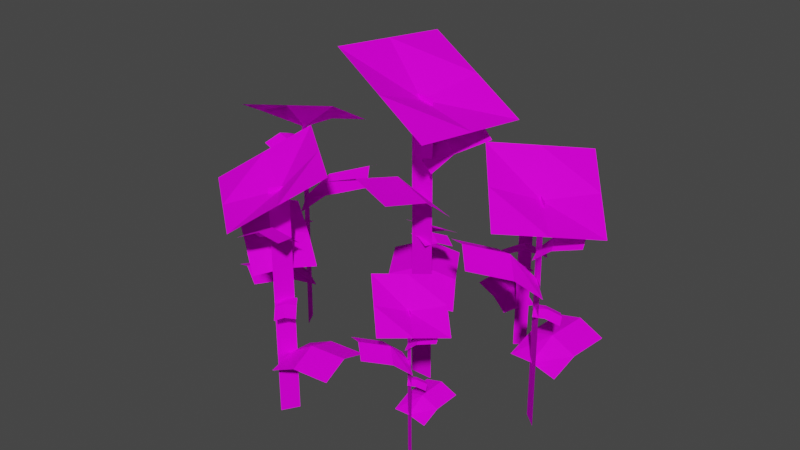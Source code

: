 # Source: Plant004.blend  (saved by Blender 3.1.7; exported with 4.5.12 LTS)
import bpy
from mathutils import Matrix  # noqa: F401  (used for matrix-valued properties, if any)

bpy.ops.wm.read_factory_settings(use_empty=True)
scene = bpy.context.scene
scene.name = 'Scene'

# ---- collections
col_collection = bpy.data.collections.new('Collection'); scene.collection.children.link(col_collection)

# ---- images (referenced by path relative to the original .blend; pixels are not part of the script)
import os
ASSET_DIR = os.environ.get("B2B_ASSET_DIR", "")  # directory of the original .blend (textures are referenced by path, not embedded)
HERE = os.path.dirname(os.path.abspath(__file__))  # packed textures are extracted next to this script under _unpacked/

def load_image(name, relpath, width, height, colorspace="sRGB"):
    """Load a texture the original file referenced (path relative to the .blend, or extracted next to this script)."""
    p = next((c for c in (os.path.join(HERE, relpath), os.path.join(ASSET_DIR, relpath)) if relpath and os.path.exists(c)), "")
    if p:
        img = bpy.data.images.load(p, check_existing=True)
        img.name = name
    else:  # same state as the original file: an image datablock whose file is absent (Cycles renders it pink)
        img = bpy.data.images.new(name, width, height)
        img.source = "FILE"
        img.filepath = "//" + (relpath or name)
    img.colorspace_settings.name = colorspace
    return img
img_t_flowers_png = load_image('T_Flowers.png', 'T_Flowers.png', 1024, 1024, 'sRGB')

# ---- materials (node trees are filled in below, after node groups)
mat_material = bpy.data.materials.new('Material')
mat_material.alpha_threshold = 0.0
mat_material.use_transparent_shadow = False
mat_material.line_color = (0.0, 0.0, 0.0, 1.0)

# ---- material node trees
mat_material.use_nodes = True; mat_material.node_tree.nodes.clear()
_N = mat_material.node_tree.nodes; _L = mat_material.node_tree.links
n0 = _N.new('ShaderNodeOutputMaterial'); n0.name = 'Material Output'; n0.location = (300, 300)
n1 = _N.new('ShaderNodeTexImage'); n1.name = 'Image Texture'; n1.location = (-279, 217)
n1.image = img_t_flowers_png
n2 = _N.new('ShaderNodeTexCoord'); n2.name = 'Texture Coordinate'; n2.location = (-463, 218)
n3 = _N.new('ShaderNodeBsdfPrincipled'); n3.name = 'Principled BSDF'; n3.location = (10, 300)
n3.distribution = 'GGX'
n3.subsurface_method = 'RANDOM_WALK_SKIN'
n3.inputs[2].default_value = 0.7699
n3.inputs[3].default_value = 1.45
n3.inputs[13].default_value = 0.05152
n3.inputs[27].default_value = (0.0, 0.0, 0.0, 1.0)
n3.inputs[28].default_value = 1.0
_L.new(n3.outputs[0], n0.inputs[0])
_L.new(n2.outputs[2], n1.inputs[0])
_L.new(n1.outputs[0], n3.inputs[0])
_L.new(n1.outputs[1], n3.inputs[4])
n0.is_active_output = True

# ---- world
world_world = bpy.data.worlds.new('World'); scene.world = world_world
world_world.use_nodes = True; world_world.node_tree.nodes.clear()
_N = world_world.node_tree.nodes; _L = world_world.node_tree.links
n0 = _N.new('ShaderNodeOutputWorld'); n0.name = 'World Output'; n0.location = (300, 300)
n1 = _N.new('ShaderNodeBackground'); n1.name = 'Background'; n1.location = (10, 300)
n1.inputs[0].default_value = (0.05088, 0.05088, 0.05088, 1.0)
_L.new(n1.outputs[0], n0.inputs[0])
n0.is_active_output = True
world_world.color = (0.05088, 0.05088, 0.05088)
world_world.use_sun_shadow = False
world_world.sun_shadow_jitter_overblur = 0.0

# ---- meshes
me_plane_028 = bpy.data.meshes.new('Plane.028')
me_plane_028.from_pydata([(0.2269, -0.2702, 0.1913), (0.2065, -0.2421, 0.1945), (0.1918, -0.2963, 0.2042), (0.1714, -0.2682, 0.2073), (0.219, -0.2548, 0.1987), (0.1822, -0.2817, 0.2085), (0.2077, -0.2844, 0.2027), (0.1874, -0.2563, 0.2059), (0.1999, -0.269, 0.2102), (0.1744, -0.2709, -0.005878), (0.2011, -0.2901, -0.005878), (0.1723, -0.2737, 0.4064), (0.1991, -0.2929, 0.4064), (0.1734, -0.2723, 0.219), (0.2001, -0.2915, 0.219), (0.08534, -0.2993, 0.4707), (0.1916, -0.4049, 0.3908), (0.1987, -0.1739, 0.4557), (0.305, -0.2795, 0.3758), (0.1385, -0.3521, 0.4307), (0.2518, -0.2267, 0.4157), (0.142, -0.2366, 0.4632), (0.2483, -0.3422, 0.3833), (0.1844, -0.2825, 0.3998), (0.06576, -0.3508, 0.3161), (0.1504, -0.4117, 0.3161), (0.1386, -0.2527, 0.256), (0.2232, -0.3136, 0.256), (0.1121, -0.3769, 0.3345), (0.184, -0.2808, 0.2638), (0.1116, -0.2908, 0.293), (0.1962, -0.3517, 0.293), (0.158, -0.3169, 0.3114), (0.2725, -0.2916, 0.3531), (0.2513, -0.2292, 0.3531), (0.1989, -0.3153, 0.3151), (0.1778, -0.2528, 0.3151), (0.2582, -0.2611, 0.3647), (0.1859, -0.2841, 0.32), (0.2268, -0.3056, 0.3385), (0.2057, -0.2431, 0.3385), (0.2126, -0.2751, 0.3501), (0.235, -0.1601, 0.1224), (0.1425, -0.1581, 0.1273), (0.2294, -0.278, 0.09557), (0.1369, -0.276, 0.1004), (0.1889, -0.1604, 0.142), (0.1825, -0.2786, 0.1055), (0.2313, -0.23, 0.118), (0.1388, -0.228, 0.1229), (0.1852, -0.2304, 0.1375), (0.04401, 0.06708, 0.3767), (-0.02076, 0.08854, 0.383), (0.01807, -0.01476, 0.402), (-0.0467, 0.006703, 0.4082), (0.0138, 0.08269, 0.3913), (-0.01405, -0.002374, 0.4106), (0.02987, 0.02248, 0.3992), (-0.03489, 0.04395, 0.4054), (-0.0003333, 0.0381, 0.4138), (-0.03891, 0.005812, -0.01055), (0.02572, 0.005812, -0.01055), (-0.03891, -0.000991, 0.7992), (0.02572, -0.000991, 0.7992), (-0.03891, 0.002411, 0.4311), (0.02572, 0.002411, 0.4311), (-0.1482, -0.1417, 0.9255), (0.1423, -0.1882, 0.7686), (-0.1114, 0.1884, 0.8959), (0.1792, 0.1419, 0.739), (-0.002921, -0.1649, 0.847), (0.03389, 0.1652, 0.8175), (-0.1298, 0.02334, 0.9107), (0.1607, -0.02311, 0.7538), (-0.009608, -0.001211, 0.7862), (-0.1204, -0.2462, 0.6219), (0.08437, -0.2462, 0.6219), (-0.1169, -0.006225, 0.5037), (0.08788, -0.006225, 0.5037), (-0.01647, -0.2346, 0.6579), (-0.01221, 0.001111, 0.519), (-0.1161, -0.09793, 0.5765), (0.08863, -0.09793, 0.5765), (-0.01221, -0.08636, 0.6126), (0.1412, 0.08533, 0.6945), (0.03591, 0.1606, 0.6945), (0.05117, -0.03679, 0.6198), (-0.05414, 0.03852, 0.6198), (0.08352, 0.1176, 0.7173), (-0.00536, -0.002068, 0.6295), (0.08451, 0.01066, 0.6659), (-0.0208, 0.08596, 0.6659), (0.02681, 0.04292, 0.6887), (-0.06942, 0.252, 0.2415), (-0.2192, 0.149, 0.251), (0.057, 0.05769, 0.1887), (-0.09276, -0.04527, 0.1982), (-0.1425, 0.1985, 0.2798), (-0.0171, 0.002844, 0.2082), (0.004969, 0.1363, 0.2328), (-0.1448, 0.0333, 0.2423), (-0.0681, 0.08284, 0.2711), (-0.1479, -0.3944, 0.2952), (-0.1069, -0.36, 0.3001), (-0.1918, -0.3433, 0.315), (-0.1507, -0.309, 0.3199), (-0.125, -0.3807, 0.3067), (-0.1703, -0.327, 0.3218), (-0.1718, -0.3666, 0.3128), (-0.1308, -0.3322, 0.3177), (-0.1489, -0.3528, 0.3243), (-0.1546, -0.3138, -0.008497), (-0.1812, -0.3569, -0.008497), (-0.1591, -0.311, 0.6265), (-0.1857, -0.3541, 0.6265), (-0.1568, -0.3124, 0.3378), (-0.1835, -0.3555, 0.3378), (-0.2079, -0.1801, 0.7255), (-0.3587, -0.3547, 0.6025), (-0.002904, -0.3407, 0.7023), (-0.1537, -0.5154, 0.5793), (-0.2833, -0.2674, 0.664), (-0.07828, -0.4281, 0.6408), (-0.1054, -0.2604, 0.7139), (-0.2562, -0.4351, 0.5909), (-0.1713, -0.3305, 0.6163), (-0.289, -0.1556, 0.4874), (-0.3735, -0.2922, 0.4874), (-0.1304, -0.2568, 0.3948), (-0.2149, -0.3934, 0.3948), (-0.3242, -0.2297, 0.5157), (-0.1687, -0.3297, 0.4068), (-0.1919, -0.2195, 0.4519), (-0.2763, -0.3561, 0.4519), (-0.227, -0.2936, 0.4801), (-0.1758, -0.4667, 0.5444), (-0.08213, -0.4275, 0.5444), (-0.2201, -0.3563, 0.4858), (-0.1265, -0.3171, 0.4858), (-0.1305, -0.4416, 0.5623), (-0.1736, -0.3329, 0.4934), (-0.2022, -0.3981, 0.5219), (-0.1086, -0.3589, 0.5219), (-0.1569, -0.3729, 0.5398), (0.02222, -0.3949, 0.1891), (0.01528, -0.2526, 0.1966), (-0.1595, -0.3992, 0.1477), (-0.1664, -0.2568, 0.1552), (0.01671, -0.3242, 0.2192), (-0.1655, -0.3271, 0.1631), (-0.08564, -0.3969, 0.1823), (-0.09257, -0.2545, 0.1898), (-0.09114, -0.3261, 0.2124), (-0.4909, 0.02395, 0.2892), (-0.481, -0.02752, 0.294), (-0.4263, 0.03729, 0.3086), (-0.4164, -0.01418, 0.3134), (-0.49, -0.002158, 0.3004), (-0.4225, 0.01111, 0.3152), (-0.4557, 0.03122, 0.3065), (-0.4458, -0.02025, 0.3112), (-0.4548, 0.005109, 0.3177), (-0.4187, -0.008627, -0.008346), (-0.443, 0.03469, -0.008346), (-0.4141, -0.006072, 0.6138), (-0.4384, 0.03725, 0.6138), (-0.4164, -0.007349, 0.331), (-0.4407, 0.03597, 0.331), (-0.2788, -0.02649, 0.7108), (-0.3567, 0.1857, 0.5902), (-0.5139, -0.1257, 0.6881), (-0.5918, 0.08644, 0.5675), (-0.3178, 0.0796, 0.6505), (-0.5529, -0.01965, 0.6278), (-0.3963, -0.07612, 0.6995), (-0.4743, 0.1361, 0.5789), (-0.425, 0.01365, 0.6038), (-0.2192, 0.03137, 0.4776), (-0.2961, 0.1686, 0.4776), (-0.3814, -0.05636, 0.3868), (-0.4582, 0.08088, 0.3868), (-0.266, 0.09667, 0.5053), (-0.4256, 0.01104, 0.3985), (-0.3202, -0.02143, 0.4427), (-0.397, 0.1158, 0.4427), (-0.3669, 0.04388, 0.4704), (-0.5396, 0.08226, 0.5334), (-0.5506, -0.0166, 0.5334), (-0.424, 0.06775, 0.476), (-0.4349, -0.03112, 0.476), (-0.5396, 0.03147, 0.5509), (-0.426, 0.01682, 0.4834), (-0.4683, 0.07229, 0.5113), (-0.4792, -0.02658, 0.5113), (-0.4683, 0.02149, 0.5289), (-0.5722, -0.1215, 0.1853), (-0.447, -0.1832, 0.1926), (-0.4895, 0.03619, 0.1447), (-0.3642, -0.02555, 0.152), (-0.509, -0.1504, 0.2147), (-0.4249, 0.007107, 0.1598), (-0.5226, -0.02819, 0.1786), (-0.3974, -0.08992, 0.1859), (-0.4594, -0.05712, 0.2081), (0.3992, 0.0303, 0.2952), (0.372, 0.07635, 0.3001), (0.3417, -0.00472, 0.315), (0.3145, 0.04133, 0.3199), (0.3894, 0.05509, 0.3067), (0.3291, 0.01915, 0.3218), (0.3679, 0.01122, 0.3128), (0.3406, 0.05727, 0.3177), (0.358, 0.03601, 0.3243), (0.3186, 0.03679, -0.008497), (0.3568, 0.003501, -0.008497), (0.3151, 0.03277, 0.6265), (0.3533, -0.0005213, 0.6265), (0.3169, 0.03478, 0.3378), (0.3551, 0.00149, 0.3378), (0.178, 0.005874, 0.7255), (0.3258, -0.1712, 0.6025), (0.3698, 0.1821, 0.7023), (0.5177, 0.004932, 0.5793), (0.2519, -0.08269, 0.664), (0.4437, 0.09349, 0.6408), (0.2739, 0.09397, 0.7139), (0.4217, -0.08316, 0.5909), (0.3323, 0.01755, 0.6163), (0.1406, -0.0702, 0.4874), (0.2617, -0.1757, 0.4874), (0.2663, 0.06984, 0.3948), (0.3874, -0.03564, 0.3948), (0.208, -0.1169, 0.5157), (0.332, 0.02026, 0.4068), (0.2195, 0.01523, 0.4519), (0.3406, -0.09024, 0.4519), (0.2869, -0.03145, 0.4801), (0.4661, -0.00899, 0.5444), (0.4426, 0.08978, 0.5444), (0.3499, -0.0348, 0.4858), (0.3265, 0.06397, 0.4858), (0.4486, 0.03981, 0.5623), (0.3344, 0.01485, 0.4934), (0.3941, -0.02392, 0.5219), (0.3706, 0.07485, 0.5219), (0.3766, 0.02488, 0.5398), (0.4274, 0.198, 0.1891), (0.2858, 0.2143, 0.1966), (0.402, 0.01805, 0.1477), (0.2605, 0.03434, 0.1552), (0.3567, 0.2041, 0.2192), (0.33, 0.0238, 0.1631), (0.4117, 0.09131, 0.1823), (0.2702, 0.1076, 0.1898), (0.341, 0.09737, 0.2124), (-0.2106, 0.2816, 0.1255), (-0.2159, 0.2594, 0.1275), (-0.1825, 0.2753, 0.1339), (-0.1879, 0.2531, 0.136), (-0.2149, 0.2711, 0.1304), (-0.1857, 0.2642, 0.1368), (-0.1953, 0.2782, 0.133), (-0.2006, 0.2559, 0.1351), (-0.1996, 0.2676, 0.1379), (-0.1878, 0.2557, -0.004218), (-0.1896, 0.2772, -0.004218), (-0.1855, 0.2559, 0.2669), (-0.1873, 0.2774, 0.2669), (-0.1866, 0.2558, 0.1437), (-0.1885, 0.2773, 0.1437), (-0.1355, 0.2234, 0.3092), (-0.1282, 0.3216, 0.2567), (-0.2466, 0.2264, 0.2993), (-0.2394, 0.3246, 0.2468), (-0.1318, 0.2725, 0.2829), (-0.243, 0.2755, 0.273), (-0.1911, 0.2249, 0.3042), (-0.1838, 0.3231, 0.2517), (-0.1863, 0.2657, 0.2625), (-0.1014, 0.2356, 0.2075), (-0.1072, 0.3039, 0.2075), (-0.1816, 0.23, 0.168), (-0.1873, 0.2983, 0.168), (-0.1082, 0.27, 0.2196), (-0.187, 0.2647, 0.1731), (-0.151, 0.2329, 0.1923), (-0.1568, 0.3012, 0.1923), (-0.1578, 0.2672, 0.2044), (-0.2194, 0.3135, 0.2319), (-0.2415, 0.2763, 0.2319), (-0.1761, 0.2869, 0.2069), (-0.1983, 0.2497, 0.2069), (-0.2285, 0.2934, 0.2395), (-0.1861, 0.2671, 0.2101), (-0.1929, 0.2967, 0.2223), (-0.215, 0.2595, 0.2223), (-0.202, 0.2766, 0.2299), (-0.269, 0.2385, 0.08017), (-0.2305, 0.1915, 0.08335), (-0.2078, 0.2862, 0.0625), (-0.1692, 0.2392, 0.06568), (-0.2492, 0.2157, 0.093), (-0.1874, 0.263, 0.06904), (-0.2325, 0.2666, 0.07727), (-0.194, 0.2196, 0.08045), (-0.2126, 0.2438, 0.0901), (0.1233, 0.3395, 0.2144), (0.086, 0.3284, 0.2179), (0.1379, 0.2928, 0.2288), (0.1006, 0.2816, 0.2323), (0.1041, 0.3369, 0.2227), (0.1188, 0.2881, 0.2337), (0.1312, 0.314, 0.2272), (0.09396, 0.3029, 0.2307), (0.112, 0.3115, 0.2355), (0.1045, 0.2838, -0.006459), (0.1347, 0.3049, -0.006459), (0.1068, 0.2806, 0.4552), (0.137, 0.3017, 0.4552), (0.1057, 0.2822, 0.2454), (0.1359, 0.3033, 0.2454), (0.1017, 0.1791, 0.5272), (0.2526, 0.2523, 0.4378), (0.01105, 0.3454, 0.5104), (0.162, 0.4186, 0.4209), (0.1771, 0.2157, 0.4825), (0.08651, 0.382, 0.4656), (0.05636, 0.2623, 0.5188), (0.2073, 0.3355, 0.4293), (0.1205, 0.2901, 0.4478), (0.1488, 0.1394, 0.3541), (0.2445, 0.2063, 0.3541), (0.07205, 0.2527, 0.2868), (0.1677, 0.3196, 0.2868), (0.1936, 0.1788, 0.3747), (0.1186, 0.2903, 0.2955), (0.1024, 0.2101, 0.3283), (0.198, 0.2769, 0.3283), (0.1471, 0.2494, 0.3488), (0.1627, 0.3798, 0.3956), (0.08893, 0.3806, 0.3956), (0.1606, 0.2933, 0.353), (0.08674, 0.2941, 0.353), (0.1252, 0.376, 0.4086), (0.1228, 0.291, 0.3585), (0.1606, 0.3263, 0.3792), (0.08682, 0.3271, 0.3792), (0.1231, 0.3226, 0.3922), (0.009877, 0.3888, 0.1372), (-0.02648, 0.2918, 0.1427), (0.1324, 0.3393, 0.1071), (0.09606, 0.2423, 0.1126), (-0.006821, 0.34, 0.1591), (0.1157, 0.2895, 0.1183), (0.08244, 0.3591, 0.1323), (0.04609, 0.262, 0.1377), (0.06574, 0.3102, 0.1542)], [], [(8, 7, 3, 5), (6, 8, 5, 2), (0, 4, 8, 6), (4, 1, 7, 8), (13, 14, 12, 11), (9, 10, 14, 13), (23, 22, 18, 20), (21, 23, 20, 17), (15, 19, 23, 21), (19, 16, 22, 23), (32, 31, 27, 29), (30, 32, 29, 26), (24, 28, 32, 30), (28, 25, 31, 32), (41, 40, 36, 38), (39, 41, 38, 35), (33, 37, 41, 39), (37, 34, 40, 41), (50, 49, 45, 47), (48, 50, 47, 44), (42, 46, 50, 48), (46, 43, 49, 50), (59, 58, 54, 56), (57, 59, 56, 53), (51, 55, 59, 57), (55, 52, 58, 59), (64, 65, 63, 62), (60, 61, 65, 64), (74, 73, 69, 71), (72, 74, 71, 68), (66, 70, 74, 72), (70, 67, 73, 74), (83, 82, 78, 80), (81, 83, 80, 77), (75, 79, 83, 81), (79, 76, 82, 83), (92, 91, 87, 89), (90, 92, 89, 86), (84, 88, 92, 90), (88, 85, 91, 92), (101, 100, 96, 98), (99, 101, 98, 95), (93, 97, 101, 99), (97, 94, 100, 101), (110, 109, 105, 107), (108, 110, 107, 104), (102, 106, 110, 108), (106, 103, 109, 110), (115, 116, 114, 113), (111, 112, 116, 115), (125, 124, 120, 122), (123, 125, 122, 119), (117, 121, 125, 123), (121, 118, 124, 125), (134, 133, 129, 131), (132, 134, 131, 128), (126, 130, 134, 132), (130, 127, 133, 134), (143, 142, 138, 140), (141, 143, 140, 137), (135, 139, 143, 141), (139, 136, 142, 143), (152, 151, 147, 149), (150, 152, 149, 146), (144, 148, 152, 150), (148, 145, 151, 152), (161, 160, 156, 158), (159, 161, 158, 155), (153, 157, 161, 159), (157, 154, 160, 161), (166, 167, 165, 164), (162, 163, 167, 166), (176, 175, 171, 173), (174, 176, 173, 170), (168, 172, 176, 174), (172, 169, 175, 176), (185, 184, 180, 182), (183, 185, 182, 179), (177, 181, 185, 183), (181, 178, 184, 185), (194, 193, 189, 191), (192, 194, 191, 188), (186, 190, 194, 192), (190, 187, 193, 194), (203, 202, 198, 200), (201, 203, 200, 197), (195, 199, 203, 201), (199, 196, 202, 203), (212, 211, 207, 209), (210, 212, 209, 206), (204, 208, 212, 210), (208, 205, 211, 212), (217, 218, 216, 215), (213, 214, 218, 217), (227, 226, 222, 224), (225, 227, 224, 221), (219, 223, 227, 225), (223, 220, 226, 227), (236, 235, 231, 233), (234, 236, 233, 230), (228, 232, 236, 234), (232, 229, 235, 236), (245, 244, 240, 242), (243, 245, 242, 239), (237, 241, 245, 243), (241, 238, 244, 245), (254, 253, 249, 251), (252, 254, 251, 248), (246, 250, 254, 252), (250, 247, 253, 254), (263, 262, 258, 260), (261, 263, 260, 257), (255, 259, 263, 261), (259, 256, 262, 263), (268, 269, 267, 266), (264, 265, 269, 268), (278, 277, 273, 275), (276, 278, 275, 272), (270, 274, 278, 276), (274, 271, 277, 278), (287, 286, 282, 284), (285, 287, 284, 281), (279, 283, 287, 285), (283, 280, 286, 287), (296, 295, 291, 293), (294, 296, 293, 290), (288, 292, 296, 294), (292, 289, 295, 296), (305, 304, 300, 302), (303, 305, 302, 299), (297, 301, 305, 303), (301, 298, 304, 305), (314, 313, 309, 311), (312, 314, 311, 308), (306, 310, 314, 312), (310, 307, 313, 314), (319, 320, 318, 317), (315, 316, 320, 319), (329, 328, 324, 326), (327, 329, 326, 323), (321, 325, 329, 327), (325, 322, 328, 329), (338, 337, 333, 335), (336, 338, 335, 332), (330, 334, 338, 336), (334, 331, 337, 338), (347, 346, 342, 344), (345, 347, 344, 341), (339, 343, 347, 345), (343, 340, 346, 347), (356, 355, 351, 353), (354, 356, 353, 350), (348, 352, 356, 354), (352, 349, 355, 356)])
_uv = me_plane_028.uv_layers.new(name='UVMap')
_uv.uv.foreach_set('vector', [0.8248, 0.2035, 0.9532, 0.2681, 0.8919, 0.3903, 0.7635, 0.3257, 0.6963, 0.1389, 0.8248, 0.2035, 0.7635, 0.3257, 0.6351, 0.2611, 0.7751, -0.01823, 0.9035, 0.04639, 0.8248, 0.2035, 0.6963, 0.1389, 0.9035, 0.04639, 1.032, 0.111, 0.9532, 0.2681, 0.8248, 0.2035, 0.3004, 0.2924, 0.4236, 0.2905, 0.4506, 0.527, 0.3284, 0.527, 0.2642, 0.01107, 0.3874, 0.01302, 0.4236, 0.2905, 0.3004, 0.2924, 0.8262, 0.5264, 0.9749, 0.5264, 0.9749, 0.6751, 0.8262, 0.6751, 0.6775, 0.5264, 0.8262, 0.5264, 0.8262, 0.6751, 0.6775, 0.6751, 0.6775, 0.3777, 0.8262, 0.3777, 0.8262, 0.5264, 0.6775, 0.5264, 0.8262, 0.3777, 0.9749, 0.3777, 0.9749, 0.5264, 0.8262, 0.5264, 0.8248, 0.2035, 0.9532, 0.2681, 0.8919, 0.3903, 0.7635, 0.3257, 0.6963, 0.1389, 0.8248, 0.2035, 0.7635, 0.3257, 0.6351, 0.2611, 0.7751, -0.01823, 0.9035, 0.04639, 0.8248, 0.2035, 0.6963, 0.1389, 0.9035, 0.04639, 1.032, 0.111, 0.9532, 0.2681, 0.8248, 0.2035, 0.8248, 0.2035, 0.9532, 0.2681, 0.8919, 0.3903, 0.7635, 0.3257, 0.6963, 0.1389, 0.8248, 0.2035, 0.7635, 0.3257, 0.6351, 0.2611, 0.7751, -0.01823, 0.9035, 0.04639, 0.8248, 0.2035, 0.6963, 0.1389, 0.9035, 0.04639, 1.032, 0.111, 0.9532, 0.2681, 0.8248, 0.2035, 0.8248, 0.2035, 0.9532, 0.2681, 0.8919, 0.3903, 0.7635, 0.3257, 0.6963, 0.1389, 0.8248, 0.2035, 0.7635, 0.3257, 0.6351, 0.2611, 0.7751, -0.01823, 0.9035, 0.04639, 0.8248, 0.2035, 0.6963, 0.1389, 0.9035, 0.04639, 1.032, 0.111, 0.9532, 0.2681, 0.8248, 0.2035, 0.8248, 0.2035, 0.9532, 0.2681, 0.8919, 0.3903, 0.7635, 0.3257, 0.6963, 0.1389, 0.8248, 0.2035, 0.7635, 0.3257, 0.6351, 0.2611, 0.7751, -0.01823, 0.9035, 0.04639, 0.8248, 0.2035, 0.6963, 0.1389, 0.9035, 0.04639, 1.032, 0.111, 0.9532, 0.2681, 0.8248, 0.2035, 0.3004, 0.2924, 0.4236, 0.2905, 0.4506, 0.527, 0.3284, 0.527, 0.2642, 0.01107, 0.3874, 0.01302, 0.4236, 0.2905, 0.3004, 0.2924, 0.8262, 0.5264, 0.9749, 0.5264, 0.9749, 0.6751, 0.8262, 0.6751, 0.6775, 0.5264, 0.8262, 0.5264, 0.8262, 0.6751, 0.6775, 0.6751, 0.6775, 0.3777, 0.8262, 0.3777, 0.8262, 0.5264, 0.6775, 0.5264, 0.8262, 0.3777, 0.9749, 0.3777, 0.9749, 0.5264, 0.8262, 0.5264, 0.8248, 0.2035, 0.9532, 0.2681, 0.8919, 0.3903, 0.7635, 0.3257, 0.6963, 0.1389, 0.8248, 0.2035, 0.7635, 0.3257, 0.6351, 0.2611, 0.7751, -0.01823, 0.9035, 0.04639, 0.8248, 0.2035, 0.6963, 0.1389, 0.9035, 0.04639, 1.032, 0.111, 0.9532, 0.2681, 0.8248, 0.2035, 0.8248, 0.2035, 0.9532, 0.2681, 0.8919, 0.3903, 0.7635, 0.3257, 0.6963, 0.1389, 0.8248, 0.2035, 0.7635, 0.3257, 0.6351, 0.2611, 0.7751, -0.01823, 0.9035, 0.04639, 0.8248, 0.2035, 0.6963, 0.1389, 0.9035, 0.04639, 1.032, 0.111, 0.9532, 0.2681, 0.8248, 0.2035, 0.8248, 0.2035, 0.9532, 0.2681, 0.8919, 0.3903, 0.7635, 0.3257, 0.6963, 0.1389, 0.8248, 0.2035, 0.7635, 0.3257, 0.6351, 0.2611, 0.7751, -0.01823, 0.9035, 0.04639, 0.8248, 0.2035, 0.6963, 0.1389, 0.9035, 0.04639, 1.032, 0.111, 0.9532, 0.2681, 0.8248, 0.2035, 0.8248, 0.2035, 0.9532, 0.2681, 0.8919, 0.3903, 0.7635, 0.3257, 0.6963, 0.1389, 0.8248, 0.2035, 0.7635, 0.3257, 0.6351, 0.2611, 0.7751, -0.01823, 0.9035, 0.04639, 0.8248, 0.2035, 0.6963, 0.1389, 0.9035, 0.04639, 1.032, 0.111, 0.9532, 0.2681, 0.8248, 0.2035, 0.3004, 0.2924, 0.4236, 0.2905, 0.4506, 0.527, 0.3284, 0.527, 0.2642, 0.01107, 0.3874, 0.01302, 0.4236, 0.2905, 0.3004, 0.2924, 0.8262, 0.5264, 0.9749, 0.5264, 0.9749, 0.6751, 0.8262, 0.6751, 0.6775, 0.5264, 0.8262, 0.5264, 0.8262, 0.6751, 0.6775, 0.6751, 0.6775, 0.3777, 0.8262, 0.3777, 0.8262, 0.5264, 0.6775, 0.5264, 0.8262, 0.3777, 0.9749, 0.3777, 0.9749, 0.5264, 0.8262, 0.5264, 0.8248, 0.2035, 0.9532, 0.2681, 0.8919, 0.3903, 0.7635, 0.3257, 0.6963, 0.1389, 0.8248, 0.2035, 0.7635, 0.3257, 0.6351, 0.2611, 0.7751, -0.01823, 0.9035, 0.04639, 0.8248, 0.2035, 0.6963, 0.1389, 0.9035, 0.04639, 1.032, 0.111, 0.9532, 0.2681, 0.8248, 0.2035, 0.8248, 0.2035, 0.9532, 0.2681, 0.8919, 0.3903, 0.7635, 0.3257, 0.6963, 0.1389, 0.8248, 0.2035, 0.7635, 0.3257, 0.6351, 0.2611, 0.7751, -0.01823, 0.9035, 0.04639, 0.8248, 0.2035, 0.6963, 0.1389, 0.9035, 0.04639, 1.032, 0.111, 0.9532, 0.2681, 0.8248, 0.2035, 0.8248, 0.2035, 0.9532, 0.2681, 0.8919, 0.3903, 0.7635, 0.3257, 0.6963, 0.1389, 0.8248, 0.2035, 0.7635, 0.3257, 0.6351, 0.2611, 0.7751, -0.01823, 0.9035, 0.04639, 0.8248, 0.2035, 0.6963, 0.1389, 0.9035, 0.04639, 1.032, 0.111, 0.9532, 0.2681, 0.8248, 0.2035, 0.8248, 0.2035, 0.9532, 0.2681, 0.8919, 0.3903, 0.7635, 0.3257, 0.6963, 0.1389, 0.8248, 0.2035, 0.7635, 0.3257, 0.6351, 0.2611, 0.7751, -0.01823, 0.9035, 0.04639, 0.8248, 0.2035, 0.6963, 0.1389, 0.9035, 0.04639, 1.032, 0.111, 0.9532, 0.2681, 0.8248, 0.2035, 0.3004, 0.2924, 0.4236, 0.2905, 0.4506, 0.527, 0.3284, 0.527, 0.2642, 0.01107, 0.3874, 0.01302, 0.4236, 0.2905, 0.3004, 0.2924, 0.8262, 0.5264, 0.9749, 0.5264, 0.9749, 0.6751, 0.8262, 0.6751, 0.6775, 0.5264, 0.8262, 0.5264, 0.8262, 0.6751, 0.6775, 0.6751, 0.6775, 0.3777, 0.8262, 0.3777, 0.8262, 0.5264, 0.6775, 0.5264, 0.8262, 0.3777, 0.9749, 0.3777, 0.9749, 0.5264, 0.8262, 0.5264, 0.8248, 0.2035, 0.9532, 0.2681, 0.8919, 0.3903, 0.7635, 0.3257, 0.6963, 0.1389, 0.8248, 0.2035, 0.7635, 0.3257, 0.6351, 0.2611, 0.7751, -0.01823, 0.9035, 0.04639, 0.8248, 0.2035, 0.6963, 0.1389, 0.9035, 0.04639, 1.032, 0.111, 0.9532, 0.2681, 0.8248, 0.2035, 0.8248, 0.2035, 0.9532, 0.2681, 0.8919, 0.3903, 0.7635, 0.3257, 0.6963, 0.1389, 0.8248, 0.2035, 0.7635, 0.3257, 0.6351, 0.2611, 0.7751, -0.01823, 0.9035, 0.04639, 0.8248, 0.2035, 0.6963, 0.1389, 0.9035, 0.04639, 1.032, 0.111, 0.9532, 0.2681, 0.8248, 0.2035, 0.8248, 0.2035, 0.9532, 0.2681, 0.8919, 0.3903, 0.7635, 0.3257, 0.6963, 0.1389, 0.8248, 0.2035, 0.7635, 0.3257, 0.6351, 0.2611, 0.7751, -0.01823, 0.9035, 0.04639, 0.8248, 0.2035, 0.6963, 0.1389, 0.9035, 0.04639, 1.032, 0.111, 0.9532, 0.2681, 0.8248, 0.2035, 0.8248, 0.2035, 0.9532, 0.2681, 0.8919, 0.3903, 0.7635, 0.3257, 0.6963, 0.1389, 0.8248, 0.2035, 0.7635, 0.3257, 0.6351, 0.2611, 0.7751, -0.01823, 0.9035, 0.04639, 0.8248, 0.2035, 0.6963, 0.1389, 0.9035, 0.04639, 1.032, 0.111, 0.9532, 0.2681, 0.8248, 0.2035, 0.3004, 0.2924, 0.4236, 0.2905, 0.4506, 0.527, 0.3284, 0.527, 0.2642, 0.01107, 0.3874, 0.01302, 0.4236, 0.2905, 0.3004, 0.2924, 0.8262, 0.5264, 0.9749, 0.5264, 0.9749, 0.6751, 0.8262, 0.6751, 0.6775, 0.5264, 0.8262, 0.5264, 0.8262, 0.6751, 0.6775, 0.6751, 0.6775, 0.3777, 0.8262, 0.3777, 0.8262, 0.5264, 0.6775, 0.5264, 0.8262, 0.3777, 0.9749, 0.3777, 0.9749, 0.5264, 0.8262, 0.5264, 0.8248, 0.2035, 0.9532, 0.2681, 0.8919, 0.3903, 0.7635, 0.3257, 0.6963, 0.1389, 0.8248, 0.2035, 0.7635, 0.3257, 0.6351, 0.2611, 0.7751, -0.01823, 0.9035, 0.04639, 0.8248, 0.2035, 0.6963, 0.1389, 0.9035, 0.04639, 1.032, 0.111, 0.9532, 0.2681, 0.8248, 0.2035, 0.8248, 0.2035, 0.9532, 0.2681, 0.8919, 0.3903, 0.7635, 0.3257, 0.6963, 0.1389, 0.8248, 0.2035, 0.7635, 0.3257, 0.6351, 0.2611, 0.7751, -0.01823, 0.9035, 0.04639, 0.8248, 0.2035, 0.6963, 0.1389, 0.9035, 0.04639, 1.032, 0.111, 0.9532, 0.2681, 0.8248, 0.2035, 0.8248, 0.2035, 0.9532, 0.2681, 0.8919, 0.3903, 0.7635, 0.3257, 0.6963, 0.1389, 0.8248, 0.2035, 0.7635, 0.3257, 0.6351, 0.2611, 0.7751, -0.01823, 0.9035, 0.04639, 0.8248, 0.2035, 0.6963, 0.1389, 0.9035, 0.04639, 1.032, 0.111, 0.9532, 0.2681, 0.8248, 0.2035, 0.8248, 0.2035, 0.9532, 0.2681, 0.8919, 0.3903, 0.7635, 0.3257, 0.6963, 0.1389, 0.8248, 0.2035, 0.7635, 0.3257, 0.6351, 0.2611, 0.7751, -0.01823, 0.9035, 0.04639, 0.8248, 0.2035, 0.6963, 0.1389, 0.9035, 0.04639, 1.032, 0.111, 0.9532, 0.2681, 0.8248, 0.2035, 0.3004, 0.2924, 0.4236, 0.2905, 0.4506, 0.527, 0.3284, 0.527, 0.2642, 0.01107, 0.3874, 0.01302, 0.4236, 0.2905, 0.3004, 0.2924, 0.8262, 0.5264, 0.9749, 0.5264, 0.9749, 0.6751, 0.8262, 0.6751, 0.6775, 0.5264, 0.8262, 0.5264, 0.8262, 0.6751, 0.6775, 0.6751, 0.6775, 0.3777, 0.8262, 0.3777, 0.8262, 0.5264, 0.6775, 0.5264, 0.8262, 0.3777, 0.9749, 0.3777, 0.9749, 0.5264, 0.8262, 0.5264, 0.8248, 0.2035, 0.9532, 0.2681, 0.8919, 0.3903, 0.7635, 0.3257, 0.6963, 0.1389, 0.8248, 0.2035, 0.7635, 0.3257, 0.6351, 0.2611, 0.7751, -0.01823, 0.9035, 0.04639, 0.8248, 0.2035, 0.6963, 0.1389, 0.9035, 0.04639, 1.032, 0.111, 0.9532, 0.2681, 0.8248, 0.2035, 0.8248, 0.2035, 0.9532, 0.2681, 0.8919, 0.3903, 0.7635, 0.3257, 0.6963, 0.1389, 0.8248, 0.2035, 0.7635, 0.3257, 0.6351, 0.2611, 0.7751, -0.01823, 0.9035, 0.04639, 0.8248, 0.2035, 0.6963, 0.1389, 0.9035, 0.04639, 1.032, 0.111, 0.9532, 0.2681, 0.8248, 0.2035, 0.8248, 0.2035, 0.9532, 0.2681, 0.8919, 0.3903, 0.7635, 0.3257, 0.6963, 0.1389, 0.8248, 0.2035, 0.7635, 0.3257, 0.6351, 0.2611, 0.7751, -0.01823, 0.9035, 0.04639, 0.8248, 0.2035, 0.6963, 0.1389, 0.9035, 0.04639, 1.032, 0.111, 0.9532, 0.2681, 0.8248, 0.2035, 0.8248, 0.2035, 0.9532, 0.2681, 0.8919, 0.3903, 0.7635, 0.3257, 0.6963, 0.1389, 0.8248, 0.2035, 0.7635, 0.3257, 0.6351, 0.2611, 0.7751, -0.01823, 0.9035, 0.04639, 0.8248, 0.2035, 0.6963, 0.1389, 0.9035, 0.04639, 1.032, 0.111, 0.9532, 0.2681, 0.8248, 0.2035, 0.3004, 0.2924, 0.4236, 0.2905, 0.4506, 0.527, 0.3284, 0.527, 0.2642, 0.01107, 0.3874, 0.01302, 0.4236, 0.2905, 0.3004, 0.2924, 0.8262, 0.5264, 0.9749, 0.5264, 0.9749, 0.6751, 0.8262, 0.6751, 0.6775, 0.5264, 0.8262, 0.5264, 0.8262, 0.6751, 0.6775, 0.6751, 0.6775, 0.3777, 0.8262, 0.3777, 0.8262, 0.5264, 0.6775, 0.5264, 0.8262, 0.3777, 0.9749, 0.3777, 0.9749, 0.5264, 0.8262, 0.5264, 0.8248, 0.2035, 0.9532, 0.2681, 0.8919, 0.3903, 0.7635, 0.3257, 0.6963, 0.1389, 0.8248, 0.2035, 0.7635, 0.3257, 0.6351, 0.2611, 0.7751, -0.01823, 0.9035, 0.04639, 0.8248, 0.2035, 0.6963, 0.1389, 0.9035, 0.04639, 1.032, 0.111, 0.9532, 0.2681, 0.8248, 0.2035, 0.8248, 0.2035, 0.9532, 0.2681, 0.8919, 0.3903, 0.7635, 0.3257, 0.6963, 0.1389, 0.8248, 0.2035, 0.7635, 0.3257, 0.6351, 0.2611, 0.7751, -0.01823, 0.9035, 0.04639, 0.8248, 0.2035, 0.6963, 0.1389, 0.9035, 0.04639, 1.032, 0.111, 0.9532, 0.2681, 0.8248, 0.2035, 0.8248, 0.2035, 0.9532, 0.2681, 0.8919, 0.3903, 0.7635, 0.3257, 0.6963, 0.1389, 0.8248, 0.2035, 0.7635, 0.3257, 0.6351, 0.2611, 0.7751, -0.01823, 0.9035, 0.04639, 0.8248, 0.2035, 0.6963, 0.1389, 0.9035, 0.04639, 1.032, 0.111, 0.9532, 0.2681, 0.8248, 0.2035])
me_plane_028.materials.append(mat_material)
me_plane_028.use_remesh_fix_poles = True
me_plane_028.use_remesh_preserve_attributes = False
me_plane_028.update()

# ---- objects
ob_plant_006 = bpy.data.objects.new('Plant.006', me_plane_028)

# ---- transforms, parenting, visibility, modifiers, constraints
ob_plant_006.location = (0.0, 0.0, 0.0)

# ---- collection membership
col_collection.objects.link(ob_plant_006)

# ---- scene / render settings (as saved in the file)
scene.frame_start = 1; scene.frame_end = 250; scene.frame_set(1)
scene.render.engine = 'BLENDER_EEVEE_NEXT'
scene.cycles.sampling_pattern = 'TABULATED_SOBOL'
scene.cycles.use_light_tree = False
scene.view_settings.view_transform = 'Filmic'
bpy.context.view_layer.update()

# ---- added for rendering (the .blend has no active camera and no usable light): camera, sun
cam_auto = bpy.data.cameras.new('AutoCamera')
cam_auto.lens = 50.0
cam_auto.sensor_width = 36.0
cam_auto.clip_end = 1000.0
ob_auto_camera = bpy.data.objects.new('AutoCamera', cam_auto)
scene.collection.objects.link(ob_auto_camera)
ob_auto_camera.location = (1.55994, -1.96482, 1.73508)
ob_auto_camera.rotation_euler = (1.09748, -7.21219e-08, 0.694738)
scene.camera = ob_auto_camera
light_auto_sun = bpy.data.lights.new('AutoSun', 'SUN')
light_auto_sun.energy = 3.0
light_auto_sun.angle = 0.0523599
ob_auto_sun = bpy.data.objects.new('AutoSun', light_auto_sun)
scene.collection.objects.link(ob_auto_sun)
ob_auto_sun.rotation_euler = (0.872665, 0.174533, 0.523599)
bpy.context.view_layer.update()
